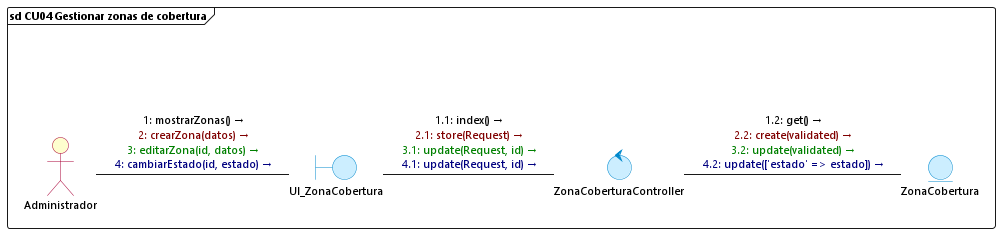

The diagram above was rendered by PlantUML. Its source (embedded in the PNG):
@startuml cu04_gestionar_zonas_cobertura
skinparam backgroundColor white
skinparam defaultFontName "Segoe UI"
skinparam defaultFontSize 11
skinparam interfaceBackgroundColor transparent
skinparam interfaceBorderColor transparent
skinparam actorBackgroundColor #FEFECE
skinparam actorBorderColor #A80036
skinparam boundaryBackgroundColor #CCEEFF
skinparam boundaryBorderColor #0088CC
skinparam controlBackgroundColor #CCEEFF
skinparam controlBorderColor #0088CC
skinparam entityBackgroundColor #CCEEFF
skinparam entityBorderColor #0088CC

frame "sd CU04 Gestionar zonas de cobertura" {
    () " " as spacer
    actor Administrador
    boundary UI_ZonaCobertura
    control ZonaCoberturaController
    entity ZonaCobertura

    spacer -[hidden]down- Administrador

    Administrador -right- UI_ZonaCobertura : <font color=#000000>1: mostrarZonas() →</font>\n<font color=#800000>2: crearZona(datos) →</font>\n<font color=#008000>3: editarZona(id, datos) →</font>\n<font color=#000080>4: cambiarEstado(id, estado) →</font>

    UI_ZonaCobertura -right- ZonaCoberturaController : <font color=#000000>1.1: index() →</font>\n<font color=#800000>2.1: store(Request) →</font>\n<font color=#008000>3.1: update(Request, id) →</font>\n<font color=#000080>4.1: update(Request, id) →</font>

    ZonaCoberturaController -right- ZonaCobertura : <font color=#000000>1.2: get() →</font>\n<font color=#800000>2.2: create(validated) →</font>\n<font color=#008000>3.2: update(validated) →</font>\n<font color=#000080>4.2: update(['estado' => estado]) →</font>
}
@enduml